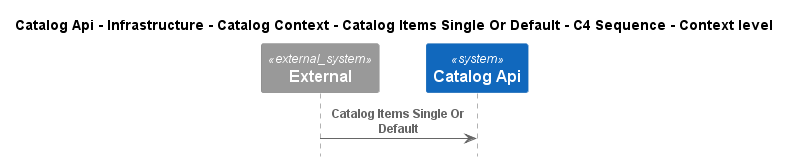

The diagram above was rendered by PlantUML. Its source (embedded in the PNG):
@startuml
!pragma layout smetana
!include ..\..\..\..\..\..\..\..\..\..\..\.c4s\C4_Sequence.puml

title Catalog Api - Infrastructure - Catalog Context - Catalog Items Single Or Default - C4 Sequence - Context level

System_Ext(C4InterFlow.SoftwareSystems.ExternalSystem, "External", "")
System(dotnet.eShop.Architecture.SoftwareSystems.CatalogApi, "Catalog Api", "")

Rel(C4InterFlow.SoftwareSystems.ExternalSystem, dotnet.eShop.Architecture.SoftwareSystems.CatalogApi, "Catalog Items Single Or Default")


@enduml